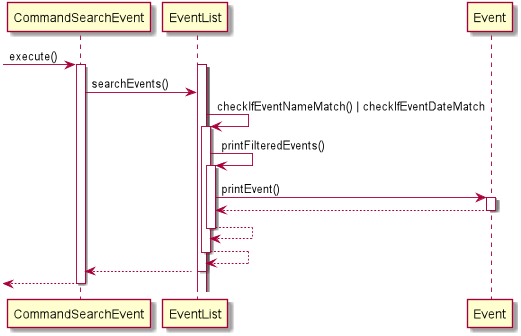

The diagram above was rendered by PlantUML. Its source (embedded in the PNG):
@startuml
 -> CommandSearchEvent: execute()

activate CommandSearchEvent
activate EventList
activate EventList
CommandSearchEvent -> EventList:searchEvents()

EventList -> EventList : checkIfEventNameMatch() | checkIfEventDateMatch
activate EventList
EventList -> EventList : printFilteredEvents()
activate EventList
EventList -> Event : printEvent()
activate Event
EventList <-- Event
deactivate Event
return
return
CommandSearchEvent <-- EventList
deactivate EventList
return
deactivate CommandSearchEvent



@enduml